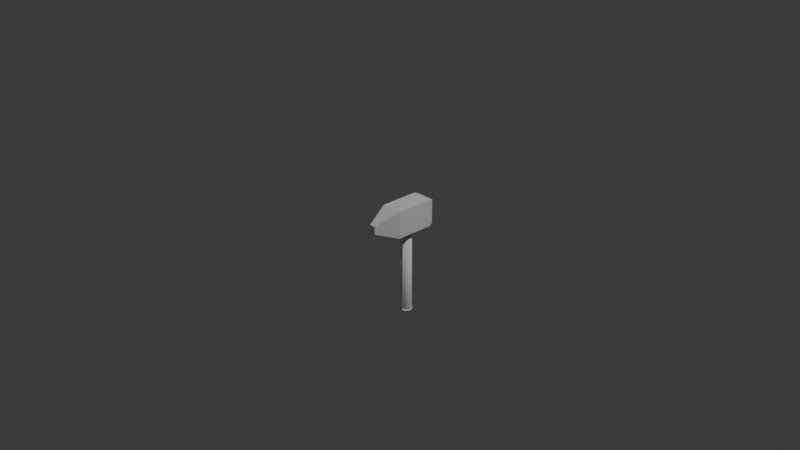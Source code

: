 # Source: Blacksmith_Hammer.blend  (saved by Blender 4.4.30; exported with 4.5.12 LTS)
import bpy
from mathutils import Matrix  # noqa: F401  (used for matrix-valued properties, if any)

bpy.ops.wm.read_factory_settings(use_empty=True)
scene = bpy.context.scene
scene.name = 'Scene'

# ---- collections
col_collection = bpy.data.collections.new('Collection'); scene.collection.children.link(col_collection)

# ---- materials (node trees are filled in below, after node groups)
mat_material = bpy.data.materials.new('Material')
mat_material.alpha_threshold = 0.0
mat_material.roughness = 0.5
mat_material.line_color = (0.0, 0.0, 0.0, 1.0)

# ---- material node trees
mat_material.use_nodes = True; mat_material.node_tree.nodes.clear()
_N = mat_material.node_tree.nodes; _L = mat_material.node_tree.links
n0 = _N.new('ShaderNodeOutputMaterial'); n0.name = 'Material Output'; n0.location = (300, 300)
n1 = _N.new('ShaderNodeBsdfPrincipled'); n1.name = 'Principled BSDF'; n1.location = (10, 300)
n1.inputs[3].default_value = 1.45
_L.new(n1.outputs[0], n0.inputs[0])
n0.is_active_output = True

# ---- world
world_world = bpy.data.worlds.new('World'); scene.world = world_world
world_world.use_nodes = True; world_world.node_tree.nodes.clear()
_N = world_world.node_tree.nodes; _L = world_world.node_tree.links
n0 = _N.new('ShaderNodeOutputWorld'); n0.name = 'World Output'; n0.location = (300, 300)
n1 = _N.new('ShaderNodeBackground'); n1.name = 'Background'; n1.location = (10, 300)
n1.inputs[0].default_value = (0.05088, 0.05088, 0.05088, 1.0)
_L.new(n1.outputs[0], n0.inputs[0])
n0.is_active_output = True
world_world.color = (0.05088, 0.05088, 0.05088)
world_world.sun_shadow_jitter_overblur = 0.0

# ---- cameras
cam_camera = bpy.data.cameras.new('Camera')
cam_camera.clip_end = 100.0
cam_camera.ortho_scale = 7.314

# ---- lights
light_light = bpy.data.lights.new('Light', 'POINT')
light_light.energy = 1000.0
light_light.shadow_soft_size = 0.1

# ---- meshes
me_cylinder_001 = bpy.data.meshes.new('Cylinder.001')
me_cylinder_001.from_pydata([(0.0, 1.0, 1.0), (0.1951, 0.9808, 1.0), (0.3827, 0.9239, 1.0), (0.5556, 0.8315, 1.0), (0.7071, 0.7071, 1.0), (0.8315, 0.5556, 1.0), (0.9239, 0.3827, 1.0), (0.9808, 0.1951, 1.0), (1.0, 0.0, 1.0), (0.9808, -0.1951, 1.0), (0.9239, -0.3827, 1.0), (0.8315, -0.5556, 1.0), (0.7071, -0.7071, 1.0), (0.5556, -0.8315, 1.0), (0.3827, -0.9239, 1.0), (0.1951, -0.9808, 1.0), (0.0, -1.0, 1.0), (-0.1951, -0.9808, 1.0), (-0.3827, -0.9239, 1.0), (-0.5556, -0.8315, 1.0), (-0.7071, -0.7071, 1.0), (-0.8315, -0.5556, 1.0), (-0.9239, -0.3827, 1.0), (-0.9808, -0.1951, 1.0), (-1.0, 0.0, 1.0), (-0.9808, 0.1951, 1.0), (-0.9239, 0.3827, 1.0), (-0.8315, 0.5556, 1.0), (-0.7071, 0.7071, 1.0), (-0.5556, 0.8315, 1.0), (-0.3827, 0.9239, 1.0), (-0.1951, 0.9808, 1.0), (-2.328e-10, 0.9723, -1.0), (0.0, 1.0, -0.9724), (0.1897, 0.9536, -1.0), (0.1951, 0.9808, -0.9724), (0.3721, 0.8983, -1.0), (0.3827, 0.9239, -0.9724), (0.5402, 0.8084, -1.0), (0.5556, 0.8315, -0.9724), (0.6875, 0.6875, -1.0), (0.7071, 0.7071, -0.9724), (0.8084, 0.5402, -1.0), (0.8315, 0.5556, -0.9724), (0.8983, 0.3721, -1.0), (0.9239, 0.3827, -0.9724), (0.9536, 0.1897, -1.0), (0.9808, 0.1951, -0.9724), (0.9723, 2.328e-10, -1.0), (1.0, 0.0, -0.9724), (0.9536, -0.1897, -1.0), (0.9808, -0.1951, -0.9724), (0.8983, -0.3721, -1.0), (0.9239, -0.3827, -0.9724), (0.8084, -0.5402, -1.0), (0.8315, -0.5556, -0.9724), (0.6875, -0.6875, -1.0), (0.7071, -0.7071, -0.9724), (0.5402, -0.8084, -1.0), (0.5556, -0.8315, -0.9724), (0.3721, -0.8983, -1.0), (0.3827, -0.9239, -0.9724), (0.1897, -0.9536, -1.0), (0.1951, -0.9808, -0.9724), (2.328e-10, -0.9723, -1.0), (0.0, -1.0, -0.9724), (-0.1897, -0.9536, -1.0), (-0.1951, -0.9808, -0.9724), (-0.3721, -0.8983, -1.0), (-0.3827, -0.9239, -0.9724), (-0.5402, -0.8084, -1.0), (-0.5556, -0.8315, -0.9724), (-0.6875, -0.6875, -1.0), (-0.7071, -0.7071, -0.9724), (-0.8084, -0.5402, -1.0), (-0.8315, -0.5556, -0.9724), (-0.8983, -0.3721, -1.0), (-0.9239, -0.3827, -0.9724), (-0.9536, -0.1897, -1.0), (-0.9808, -0.1951, -0.9724), (-0.9723, -2.328e-10, -1.0), (-1.0, 0.0, -0.9724), (-0.9536, 0.1897, -1.0), (-0.9808, 0.1951, -0.9724), (-0.8983, 0.3721, -1.0), (-0.9239, 0.3827, -0.9724), (-0.8084, 0.5402, -1.0), (-0.8315, 0.5556, -0.9724), (-0.6875, 0.6875, -1.0), (-0.7071, 0.7071, -0.9724), (-0.5402, 0.8084, -1.0), (-0.5556, 0.8315, -0.9724), (-0.3721, 0.8983, -1.0), (-0.3827, 0.9239, -0.9724), (-0.1897, 0.9536, -1.0), (-0.1951, 0.9808, -0.9724), (1.659, -2.914, 23.41), (1.659, -2.914, 0.3582), (-1.659, -2.914, 23.41), (-1.659, -2.914, 0.3582), (1.47, 3.817, 22.1), (1.659, 3.22, 23.41), (1.47, 3.817, 1.67), (1.659, 3.22, 0.3582), (-1.659, 3.22, 23.41), (-1.47, 3.817, 22.1), (-1.659, 3.22, 0.3582), (-1.47, 3.817, 1.67), (0.5029, -6.57, 15.38), (0.5029, -6.57, 8.39), (-0.5029, -6.57, 15.38), (-0.5029, -6.57, 8.39), (0.4044, -6.675, 14.69), (0.4398, -6.652, 14.94), (0.4044, -6.675, 9.075), (0.4398, -6.652, 8.829), (-0.4044, -6.675, 14.69), (-0.4398, -6.652, 14.94), (-0.4044, -6.675, 9.075), (-0.4398, -6.652, 8.829), (0.1676, 0.8423, 19.7), (0.4771, 0.7141, 19.7), (0.7141, 0.4771, 19.7), (0.8423, 0.1676, 19.7), (0.8423, -0.1676, 19.7), (0.7141, -0.4771, 19.7), (0.4771, -0.7141, 19.7), (0.1676, -0.8423, 19.7), (-0.1676, -0.8423, 19.7), (-0.4771, -0.7141, 19.7), (-0.7141, -0.4771, 19.7), (-0.8423, -0.1676, 19.7), (-0.8423, 0.1676, 19.7), (-0.7141, 0.4771, 19.7), (-0.4771, 0.7141, 19.7), (-0.1676, 0.8423, 19.7), (-2e-10, 0.8351, -70.94), (0.0, 0.8588, -69.69), (0.1629, 0.819, -70.94), (0.1676, 0.8423, -69.69), (0.3196, 0.7715, -70.94), (0.3287, 0.7935, -69.69), (0.4639, 0.6943, -70.94), (0.4771, 0.7141, -69.69), (0.5905, 0.5905, -70.94), (0.6073, 0.6073, -69.69), (0.6943, 0.4639, -70.94), (0.7141, 0.4771, -69.69), (0.7715, 0.3196, -70.94), (0.7935, 0.3287, -69.69), (0.819, 0.1629, -70.94), (0.8423, 0.1676, -69.69), (0.8351, -1.19e-07, -70.94), (0.8588, -1.192e-07, -69.69), (0.819, -0.1629, -70.94), (0.8423, -0.1676, -69.69), (0.7715, -0.3196, -70.94), (0.7935, -0.3287, -69.69), (0.6943, -0.4639, -70.94), (0.7141, -0.4771, -69.69), (0.5905, -0.5905, -70.94), (0.6073, -0.6073, -69.69), (0.4639, -0.6943, -70.94), (0.4771, -0.7141, -69.69), (0.3196, -0.7715, -70.94), (0.3287, -0.7935, -69.69), (0.1629, -0.819, -70.94), (0.1676, -0.8423, -69.69), (2e-10, -0.8351, -70.94), (0.0, -0.8588, -69.69), (-0.1629, -0.819, -70.94), (-0.1676, -0.8423, -69.69), (-0.3196, -0.7715, -70.94), (-0.3287, -0.7935, -69.69), (-0.4639, -0.6943, -70.94), (-0.4771, -0.7141, -69.69), (-0.5905, -0.5905, -70.94), (-0.6073, -0.6073, -69.69), (-0.6943, -0.4639, -70.94), (-0.7141, -0.4771, -69.69), (-0.7715, -0.3196, -70.94), (-0.7935, -0.3287, -69.69), (-0.819, -0.1629, -70.94), (-0.8423, -0.1676, -69.69), (-0.8351, -1.194e-07, -70.94), (-0.8588, -1.192e-07, -69.69), (-0.819, 0.1629, -70.94), (-0.8423, 0.1676, -69.69), (-0.7715, 0.3196, -70.94), (-0.7935, 0.3287, -69.69), (-0.6943, 0.4639, -70.94), (-0.7141, 0.4771, -69.69), (-0.5905, 0.5905, -70.94), (-0.6073, 0.6073, -69.69), (-0.4639, 0.6943, -70.94), (-0.4771, 0.7141, -69.69), (-0.3196, 0.7715, -70.94), (-0.3287, 0.7935, -69.69), (-0.1629, 0.819, -70.94), (-0.1676, 0.8423, -69.69), (-0.1585, 0.8345, -72.58), (-0.1585, 0.8345, 17.89), (-0.1585, 0.9303, -72.58), (-0.1585, 0.9303, 17.89), (0.1585, 0.8345, -72.58), (0.1585, 0.8345, 17.89), (0.1585, 0.9303, -72.58), (0.1585, 0.9303, 17.89), (-0.1585, -0.9157, -72.56), (-0.1585, -0.9157, 17.91), (-0.1585, -0.8199, -72.56), (-0.1585, -0.8199, 17.91), (0.1585, -0.9157, -72.56), (0.1585, -0.9157, 17.91), (0.1585, -0.8199, -72.56), (0.1585, -0.8199, 17.91), (0.1853, 0.9317, -70.79), (0.5278, 0.7899, -70.79), (0.7899, 0.5278, -70.79), (0.9317, 0.1853, -70.79), (0.9317, -0.1853, -70.79), (0.7899, -0.5278, -70.79), (0.5278, -0.7899, -70.79), (0.1853, -0.9317, -70.79), (-0.1853, -0.9317, -70.79), (-0.5278, -0.7899, -70.79), (-0.7899, -0.5278, -70.79), (-0.9317, -0.1853, -70.79), (-0.9317, 0.1853, -70.79), (-0.7899, 0.5278, -70.79), (-0.5278, 0.7899, -70.79), (-0.1853, 0.9317, -70.79), (-2.212e-10, 0.857, -72.59), (0.0, 0.95, -72.56), (0.1672, 0.8405, -72.59), (0.1853, 0.9317, -72.56), (0.328, 0.7917, -72.59), (0.3635, 0.8777, -72.56), (0.4761, 0.7126, -72.59), (0.5278, 0.7899, -72.56), (0.606, 0.606, -72.59), (0.6717, 0.6717, -72.56), (0.7126, 0.4761, -72.59), (0.7899, 0.5278, -72.56), (0.7917, 0.328, -72.59), (0.8777, 0.3635, -72.56), (0.8405, 0.1672, -72.59), (0.9317, 0.1853, -72.56), (0.857, -1.19e-07, -72.59), (0.95, -1.192e-07, -72.56), (0.8405, -0.1672, -72.59), (0.9317, -0.1853, -72.56), (0.7917, -0.328, -72.59), (0.8777, -0.3635, -72.56), (0.7126, -0.4761, -72.59), (0.7899, -0.5278, -72.56), (0.606, -0.606, -72.59), (0.6717, -0.6717, -72.56), (0.4761, -0.7126, -72.59), (0.5278, -0.7899, -72.56), (0.328, -0.7917, -72.59), (0.3635, -0.8777, -72.56), (0.1672, -0.8405, -72.59), (0.1853, -0.9317, -72.56), (2.212e-10, -0.857, -72.59), (0.0, -0.95, -72.56), (-0.1672, -0.8405, -72.59), (-0.1853, -0.9317, -72.56), (-0.328, -0.7917, -72.59), (-0.3635, -0.8777, -72.56), (-0.4761, -0.7126, -72.59), (-0.5278, -0.7899, -72.56), (-0.606, -0.606, -72.59), (-0.6717, -0.6717, -72.56), (-0.7126, -0.4761, -72.59), (-0.7899, -0.5278, -72.56), (-0.7917, -0.328, -72.59), (-0.8777, -0.3635, -72.56), (-0.8405, -0.1672, -72.59), (-0.9317, -0.1853, -72.56), (-0.857, -1.194e-07, -72.59), (-0.95, -1.192e-07, -72.56), (-0.8405, 0.1672, -72.59), (-0.9317, 0.1853, -72.56), (-0.7917, 0.328, -72.59), (-0.8777, 0.3635, -72.56), (-0.7126, 0.4761, -72.59), (-0.7899, 0.5278, -72.56), (-0.606, 0.606, -72.59), (-0.6717, 0.6717, -72.56), (-0.4761, 0.7126, -72.59), (-0.5278, 0.7899, -72.56), (-0.328, 0.7917, -72.59), (-0.3635, 0.8777, -72.56), (-0.1672, 0.8405, -72.59), (-0.1853, 0.9317, -72.56), (0.1802, 0.9059, -72.59), (-2.212e-10, 0.9237, -72.59), (0.3535, 0.8534, -72.59), (0.5132, 0.768, -72.59), (0.6531, 0.6531, -72.59), (0.768, 0.5132, -72.59), (0.8534, 0.3535, -72.59), (0.9059, 0.1802, -72.59), (0.9237, -1.19e-07, -72.59), (0.9059, -0.1802, -72.59), (0.8534, -0.3535, -72.59), (0.768, -0.5132, -72.59), (0.6531, -0.6531, -72.59), (0.5132, -0.768, -72.59), (0.3535, -0.8534, -72.59), (0.1802, -0.9059, -72.59), (2.212e-10, -0.9237, -72.59), (-0.1802, -0.9059, -72.59), (-0.3535, -0.8534, -72.59), (-0.5132, -0.768, -72.59), (-0.6531, -0.6531, -72.59), (-0.768, -0.5132, -72.59), (-0.8534, -0.3535, -72.59), (-0.9059, -0.1802, -72.59), (-0.9237, -1.194e-07, -72.59), (-0.9059, 0.1802, -72.59), (-0.8534, 0.3535, -72.59), (-0.768, 0.5132, -72.59), (-0.6531, 0.6531, -72.59), (-0.5132, 0.768, -72.59), (-0.3535, 0.8534, -72.59), (-0.1802, 0.9059, -72.59), (0.1672, 0.8405, -72.84), (-1.222e-10, 0.857, -72.84), (0.328, 0.7917, -72.84), (0.4761, 0.7126, -72.84), (0.606, 0.606, -72.84), (0.7126, 0.4761, -72.84), (0.7917, 0.328, -72.84), (0.8405, 0.1672, -72.84), (0.857, -1.19e-07, -72.84), (0.8405, -0.1672, -72.84), (0.7917, -0.328, -72.84), (0.7126, -0.4761, -72.84), (0.606, -0.606, -72.84), (0.4761, -0.7126, -72.84), (0.328, -0.7917, -72.84), (0.1672, -0.8405, -72.84), (3.202e-10, -0.857, -72.84), (-0.1672, -0.8405, -72.84), (-0.328, -0.7917, -72.84), (-0.4761, -0.7126, -72.84), (-0.606, -0.606, -72.84), (-0.7126, -0.4761, -72.84), (-0.7917, -0.328, -72.84), (-0.8405, -0.1672, -72.84), (-0.857, -1.194e-07, -72.84), (-0.8405, 0.1672, -72.84), (-0.7917, 0.328, -72.84), (-0.7126, 0.4761, -72.84), (-0.606, 0.606, -72.84), (-0.4761, 0.7126, -72.84), (-0.328, 0.7917, -72.84), (-0.1672, 0.8405, -72.84)], [], [(95, 31, 0, 33), (37, 2, 3, 39), (39, 3, 4, 41), (41, 4, 5, 43), (43, 5, 6, 45), (45, 6, 7, 47), (47, 7, 8, 49), (49, 8, 9, 51), (51, 9, 10, 53), (53, 10, 11, 55), (55, 11, 12, 57), (57, 12, 13, 59), (59, 13, 14, 61), (61, 14, 15, 63), (63, 15, 16, 65), (65, 16, 17, 67), (67, 17, 18, 69), (69, 18, 19, 71), (71, 19, 20, 73), (73, 20, 21, 75), (75, 21, 22, 77), (77, 22, 23, 79), (79, 23, 24, 81), (81, 24, 25, 83), (83, 25, 26, 85), (85, 26, 27, 87), (87, 27, 28, 89), (89, 28, 29, 91), (91, 29, 30, 93), (93, 30, 31, 95), (1, 0, 31, 30, 29, 28, 27, 26, 25, 24, 23, 22, 21, 20, 19, 18, 17, 16, 15, 14, 13, 12, 11, 10, 9, 8, 7, 6, 5, 4, 3, 2), (35, 1, 2, 37), (33, 0, 1, 35), (33, 35, 34, 32), (35, 37, 36, 34), (37, 39, 38, 36), (39, 41, 40, 38), (41, 43, 42, 40), (43, 45, 44, 42), (45, 47, 46, 44), (47, 49, 48, 46), (49, 51, 50, 48), (51, 53, 52, 50), (53, 55, 54, 52), (55, 57, 56, 54), (57, 59, 58, 56), (59, 61, 60, 58), (61, 63, 62, 60), (63, 65, 64, 62), (65, 67, 66, 64), (67, 69, 68, 66), (69, 71, 70, 68), (71, 73, 72, 70), (73, 75, 74, 72), (75, 77, 76, 74), (77, 79, 78, 76), (79, 81, 80, 78), (81, 83, 82, 80), (83, 85, 84, 82), (85, 87, 86, 84), (87, 89, 88, 86), (89, 91, 90, 88), (91, 93, 92, 90), (93, 95, 94, 92), (95, 33, 32, 94), (32, 34, 36, 38, 40, 42, 44, 46, 48, 50, 52, 54, 56, 58, 60, 62, 64, 66, 68, 70, 72, 74, 76, 78, 80, 82, 84, 86, 88, 90, 92, 94), (99, 98, 104, 106), (106, 103, 97, 99), (99, 97, 109, 111), (101, 104, 98, 96), (115, 119, 111, 109), (108, 109, 97, 96), (111, 110, 98, 99), (107, 105, 100, 102), (103, 106, 107, 102), (101, 103, 102, 100), (105, 107, 106, 104), (104, 101, 100, 105), (103, 101, 96, 97), (114, 112, 116, 118), (113, 115, 109, 108), (119, 117, 110, 111), (96, 98, 110, 108), (118, 116, 117, 119), (112, 114, 115, 113), (116, 112, 113, 117), (114, 118, 119, 115), (117, 113, 108, 110), (139, 120, 121, 143, 141), (121, 122, 147, 145, 143), (122, 123, 151, 149, 147), (123, 124, 155, 153, 151), (124, 125, 159, 157, 155), (125, 126, 163, 161, 159), (126, 127, 167, 165, 163), (127, 128, 171, 169, 167), (128, 129, 175, 173, 171), (129, 130, 179, 177, 175), (130, 131, 183, 181, 179), (131, 132, 187, 185, 183), (132, 133, 191, 189, 187), (133, 134, 195, 193, 191), (134, 135, 199, 197, 195), (120, 135, 134, 133, 132, 131, 130, 129, 128, 127, 126, 125, 124, 123, 122, 121), (137, 139, 138, 136), (139, 141, 140, 138), (141, 143, 142, 140), (143, 145, 144, 142), (145, 147, 146, 144), (147, 149, 148, 146), (149, 151, 150, 148), (151, 153, 152, 150), (153, 155, 154, 152), (155, 157, 156, 154), (157, 159, 158, 156), (159, 161, 160, 158), (161, 163, 162, 160), (163, 165, 164, 162), (165, 167, 166, 164), (167, 169, 168, 166), (169, 171, 170, 168), (171, 173, 172, 170), (173, 175, 174, 172), (175, 177, 176, 174), (177, 179, 178, 176), (179, 181, 180, 178), (181, 183, 182, 180), (183, 185, 184, 182), (185, 187, 186, 184), (187, 189, 188, 186), (189, 191, 190, 188), (191, 193, 192, 190), (193, 195, 194, 192), (195, 197, 196, 194), (197, 199, 198, 196), (199, 137, 136, 198), (136, 138, 140, 142, 144, 146, 148, 150, 152, 154, 156, 158, 160, 162, 164, 166, 168, 170, 172, 174, 176, 178, 180, 182, 184, 186, 188, 190, 192, 194, 196, 198), (120, 139, 137, 199, 135), (200, 201, 203, 202), (202, 203, 207, 206), (206, 207, 205, 204), (204, 205, 201, 200), (202, 206, 204, 200), (207, 203, 201, 205), (208, 209, 211, 210), (210, 211, 215, 214), (214, 215, 213, 212), (212, 213, 209, 208), (210, 214, 212, 208), (215, 211, 209, 213), (235, 216, 217, 239, 237), (217, 218, 243, 241, 239), (218, 219, 247, 245, 243), (219, 220, 251, 249, 247), (220, 221, 255, 253, 251), (221, 222, 259, 257, 255), (222, 223, 263, 261, 259), (223, 224, 267, 265, 263), (224, 225, 271, 269, 267), (225, 226, 275, 273, 271), (226, 227, 279, 277, 275), (227, 228, 283, 281, 279), (228, 229, 287, 285, 283), (229, 230, 291, 289, 287), (230, 231, 295, 293, 291), (216, 231, 230, 229, 228, 227, 226, 225, 224, 223, 222, 221, 220, 219, 218, 217), (233, 235, 296, 297), (235, 237, 298, 296), (237, 239, 299, 298), (239, 241, 300, 299), (241, 243, 301, 300), (243, 245, 302, 301), (245, 247, 303, 302), (247, 249, 304, 303), (249, 251, 305, 304), (251, 253, 306, 305), (253, 255, 307, 306), (255, 257, 308, 307), (257, 259, 309, 308), (259, 261, 310, 309), (261, 263, 311, 310), (263, 265, 312, 311), (265, 267, 313, 312), (267, 269, 314, 313), (269, 271, 315, 314), (271, 273, 316, 315), (273, 275, 317, 316), (275, 277, 318, 317), (277, 279, 319, 318), (279, 281, 320, 319), (281, 283, 321, 320), (283, 285, 322, 321), (285, 287, 323, 322), (287, 289, 324, 323), (289, 291, 325, 324), (291, 293, 326, 325), (293, 295, 327, 326), (295, 233, 297, 327), (264, 266, 345, 344), (216, 235, 233, 295, 231), (234, 232, 297, 296), (236, 234, 296, 298), (238, 236, 298, 299), (240, 238, 299, 300), (242, 240, 300, 301), (244, 242, 301, 302), (246, 244, 302, 303), (248, 246, 303, 304), (250, 248, 304, 305), (252, 250, 305, 306), (254, 252, 306, 307), (256, 254, 307, 308), (258, 256, 308, 309), (260, 258, 309, 310), (262, 260, 310, 311), (264, 262, 311, 312), (266, 264, 312, 313), (268, 266, 313, 314), (270, 268, 314, 315), (272, 270, 315, 316), (274, 272, 316, 317), (276, 274, 317, 318), (278, 276, 318, 319), (280, 278, 319, 320), (282, 280, 320, 321), (284, 282, 321, 322), (286, 284, 322, 323), (288, 286, 323, 324), (290, 288, 324, 325), (292, 290, 325, 326), (294, 292, 326, 327), (232, 294, 327, 297), (329, 328, 330, 331, 332, 333, 334, 335, 336, 337, 338, 339, 340, 341, 342, 343, 344, 345, 346, 347, 348, 349, 350, 351, 352, 353, 354, 355, 356, 357, 358, 359), (238, 240, 332, 331), (292, 294, 359, 358), (266, 268, 346, 345), (240, 242, 333, 332), (294, 232, 329, 359), (268, 270, 347, 346), (242, 244, 334, 333), (270, 272, 348, 347), (244, 246, 335, 334), (272, 274, 349, 348), (246, 248, 336, 335), (274, 276, 350, 349), (248, 250, 337, 336), (276, 278, 351, 350), (250, 252, 338, 337), (278, 280, 352, 351), (252, 254, 339, 338), (280, 282, 353, 352), (254, 256, 340, 339), (282, 284, 354, 353), (256, 258, 341, 340), (284, 286, 355, 354), (258, 260, 342, 341), (232, 234, 328, 329), (286, 288, 356, 355), (260, 262, 343, 342), (234, 236, 330, 328), (288, 290, 357, 356), (262, 264, 344, 343), (236, 238, 331, 330), (290, 292, 358, 357)])
me_cylinder_001.polygons.foreach_set('use_smooth', [0, 0, 0, 0, 0, 0, 0, 0, 0, 0, 0, 0, 0, 0, 0, 0, 0, 0, 0, 0, 0, 0, 0, 0, 0, 0, 0, 0, 0, 0, 0, 0, 0, 0, 0, 0, 0, 0, 0, 0, 0, 0, 0, 0, 0, 0, 0, 0, 0, 0, 0, 0, 0, 0, 0, 0, 0, 0, 0, 0, 0, 0, 0, 0, 0, 0, 0, 0, 0, 0, 0, 0, 0, 0, 0, 0, 0, 0, 0, 0, 0, 0, 0, 0, 0, 0, 0, 0, 1, 1, 1, 1, 1, 1, 1, 1, 1, 1, 1, 1, 1, 1, 1, 1, 1, 1, 1, 1, 1, 1, 1, 1, 1, 1, 1, 1, 1, 1, 1, 1, 1, 1, 1, 1, 1, 1, 1, 1, 1, 1, 1, 1, 1, 1, 1, 1, 1, 1, 0, 0, 0, 0, 0, 0, 0, 0, 0, 0, 0, 0, 1, 1, 1, 1, 1, 1, 1, 1, 1, 1, 1, 1, 1, 1, 1, 1, 1, 1, 1, 1, 1, 1, 1, 1, 1, 1, 1, 1, 1, 1, 1, 1, 1, 1, 1, 1, 1, 1, 1, 1, 1, 1, 1, 1, 1, 1, 1, 1, 1, 1, 1, 1, 1, 1, 1, 1, 1, 1, 1, 1, 1, 1, 1, 1, 1, 1, 1, 1, 1, 1, 1, 1, 1, 1, 1, 1, 1, 1, 1, 1, 1, 1, 1, 1, 1, 1, 1, 1, 1, 1, 1, 1, 1, 1, 1, 1, 1, 1, 1, 1, 1, 1, 1, 1, 1, 1, 1, 1, 1, 1, 1, 1, 1, 1])
me_cylinder_001.polygons.foreach_set('material_index', [0, 0, 0, 0, 0, 0, 0, 0, 0, 0, 0, 0, 0, 0, 0, 0, 0, 0, 0, 0, 0, 0, 0, 0, 0, 0, 0, 0, 0, 0, 0, 0, 0, 0, 0, 0, 0, 0, 0, 0, 0, 0, 0, 0, 0, 0, 0, 0, 0, 0, 0, 0, 0, 0, 0, 0, 0, 0, 0, 0, 0, 0, 0, 0, 0, 0, 1, 1, 1, 1, 1, 1, 1, 1, 1, 1, 1, 1, 1, 1, 1, 1, 1, 1, 1, 1, 1, 1, 0, 0, 0, 0, 0, 0, 0, 0, 0, 0, 0, 0, 0, 0, 0, 0, 0, 0, 0, 0, 0, 0, 0, 0, 0, 0, 0, 0, 0, 0, 0, 0, 0, 0, 0, 0, 0, 0, 0, 0, 0, 0, 0, 0, 0, 0, 0, 0, 0, 0, 0, 0, 0, 0, 0, 0, 0, 0, 0, 0, 0, 0, 0, 0, 0, 0, 0, 0, 0, 0, 0, 0, 0, 0, 0, 0, 0, 0, 0, 0, 0, 0, 0, 0, 0, 0, 0, 0, 0, 0, 0, 0, 0, 0, 0, 0, 0, 0, 0, 0, 0, 0, 0, 0, 0, 0, 0, 0, 0, 0, 0, 0, 0, 0, 0, 0, 0, 0, 0, 0, 0, 0, 0, 0, 0, 0, 0, 0, 0, 0, 0, 0, 0, 0, 0, 0, 0, 0, 0, 0, 0, 0, 0, 0, 0, 0, 0, 0, 0, 0, 0, 0, 0, 0, 0, 0, 0, 0, 0, 0, 0, 0, 0, 0, 0, 0, 0, 0, 0, 0, 0, 0, 0, 0, 0, 0])
_uv = me_cylinder_001.uv_layers.new(name='UVMap')
_uv.uv.foreach_set('vector', [0.03125, 0.5069, 0.03125, 1.0, 0.0, 1.0, 0.0, 0.5069, 0.9375, 0.5069, 0.9375, 1.0, 0.9062, 1.0, 0.9062, 0.5069, 0.9062, 0.5069, 0.9062, 1.0, 0.875, 1.0, 0.875, 0.5069, 0.875, 0.5069, 0.875, 1.0, 0.8438, 1.0, 0.8438, 0.5069, 0.8438, 0.5069, 0.8438, 1.0, 0.8125, 1.0, 0.8125, 0.5069, 0.8125, 0.5069, 0.8125, 1.0, 0.7812, 1.0, 0.7812, 0.5069, 0.7812, 0.5069, 0.7812, 1.0, 0.75, 1.0, 0.75, 0.5069, 0.75, 0.5069, 0.75, 1.0, 0.7188, 1.0, 0.7188, 0.5069, 0.7188, 0.5069, 0.7188, 1.0, 0.6875, 1.0, 0.6875, 0.5069, 0.6875, 0.5069, 0.6875, 1.0, 0.6562, 1.0, 0.6562, 0.5069, 0.6562, 0.5069, 0.6562, 1.0, 0.625, 1.0, 0.625, 0.5069, 0.625, 0.5069, 0.625, 1.0, 0.5938, 1.0, 0.5938, 0.5069, 0.5938, 0.5069, 0.5938, 1.0, 0.5625, 1.0, 0.5625, 0.5069, 0.5625, 0.5069, 0.5625, 1.0, 0.5312, 1.0, 0.5312, 0.5069, 0.5312, 0.5069, 0.5312, 1.0, 0.5, 1.0, 0.5, 0.5069, 0.5, 0.5069, 0.5, 1.0, 0.4688, 1.0, 0.4688, 0.5069, 0.4688, 0.5069, 0.4688, 1.0, 0.4375, 1.0, 0.4375, 0.5069, 0.4375, 0.5069, 0.4375, 1.0, 0.4062, 1.0, 0.4062, 0.5069, 0.4062, 0.5069, 0.4062, 1.0, 0.375, 1.0, 0.375, 0.5069, 0.375, 0.5069, 0.375, 1.0, 0.3438, 1.0, 0.3438, 0.5069, 0.3438, 0.5069, 0.3438, 1.0, 0.3125, 1.0, 0.3125, 0.5069, 0.3125, 0.5069, 0.3125, 1.0, 0.2812, 1.0, 0.2812, 0.5069, 0.2812, 0.5069, 0.2812, 1.0, 0.25, 1.0, 0.25, 0.5069, 0.25, 0.5069, 0.25, 1.0, 0.2188, 1.0, 0.2188, 0.5069, 0.2188, 0.5069, 0.2188, 1.0, 0.1875, 1.0, 0.1875, 0.5069, 0.1875, 0.5069, 0.1875, 1.0, 0.1562, 1.0, 0.1562, 0.5069, 0.1562, 0.5069, 0.1562, 1.0, 0.125, 1.0, 0.125, 0.5069, 0.125, 0.5069, 0.125, 1.0, 0.09375, 1.0, 0.09375, 0.5069, 0.09375, 0.5069, 0.09375, 1.0, 0.0625, 1.0, 0.0625, 0.5069, 0.0625, 0.5069, 0.0625, 1.0, 0.03125, 1.0, 0.03125, 0.5069, 0.2968, 0.4854, 0.25, 0.49, 0.2032, 0.4854, 0.1582, 0.4717, 0.1167, 0.4496, 0.08029, 0.4197, 0.05045, 0.3833, 0.02827, 0.3418, 0.01461, 0.2968, 0.01, 0.25, 0.01461, 0.2032, 0.02827, 0.1582, 0.05045, 0.1167, 0.08029, 0.08029, 0.1167, 0.05045, 0.1582, 0.02827, 0.2032, 0.01461, 0.25, 0.01, 0.2968, 0.01461, 0.3418, 0.02827, 0.3833, 0.05045, 0.4197, 0.08029, 0.4496, 0.1167, 0.4717, 0.1582, 0.4854, 0.2032, 0.49, 0.25, 0.4854, 0.2968, 0.4717, 0.3418, 0.4496, 0.3833, 0.4197, 0.4197, 0.3833, 0.4496, 0.3418, 0.4717, 0.9688, 0.5069, 0.9688, 1.0, 0.9375, 1.0, 0.9375, 0.5069, 1.0, 0.5069, 1.0, 1.0, 0.9688, 1.0, 0.9688, 0.5069, 0.75, 0.49, 0.7968, 0.4854, 0.7955, 0.4789, 0.75, 0.4834, 0.7968, 0.4854, 0.8418, 0.4717, 0.8393, 0.4656, 0.7955, 0.4789, 0.8418, 0.4717, 0.8833, 0.4496, 0.8796, 0.444, 0.8393, 0.4656, 0.8833, 0.4496, 0.9197, 0.4197, 0.915, 0.415, 0.8796, 0.444, 0.9197, 0.4197, 0.9496, 0.3833, 0.944, 0.3796, 0.915, 0.415, 0.9496, 0.3833, 0.9717, 0.3418, 0.9656, 0.3393, 0.944, 0.3796, 0.9717, 0.3418, 0.9854, 0.2968, 0.9789, 0.2955, 0.9656, 0.3393, 0.9854, 0.2968, 0.99, 0.25, 0.9834, 0.25, 0.9789, 0.2955, 0.99, 0.25, 0.9854, 0.2032, 0.9789, 0.2045, 0.9834, 0.25, 0.9854, 0.2032, 0.9717, 0.1582, 0.9656, 0.1607, 0.9789, 0.2045, 0.9717, 0.1582, 0.9496, 0.1167, 0.944, 0.1204, 0.9656, 0.1607, 0.9496, 0.1167, 0.9197, 0.08029, 0.915, 0.08499, 0.944, 0.1204, 0.9197, 0.08029, 0.8833, 0.05045, 0.8796, 0.05597, 0.915, 0.08499, 0.8833, 0.05045, 0.8418, 0.02827, 0.8393, 0.03441, 0.8796, 0.05597, 0.8418, 0.02827, 0.7968, 0.01461, 0.7955, 0.02113, 0.8393, 0.03441, 0.7968, 0.01461, 0.75, 0.01, 0.75, 0.01665, 0.7955, 0.02113, 0.75, 0.01, 0.7032, 0.01461, 0.7045, 0.02113, 0.75, 0.01665, 0.7032, 0.01461, 0.6582, 0.02827, 0.6607, 0.03441, 0.7045, 0.02113, 0.6582, 0.02827, 0.6167, 0.05045, 0.6204, 0.05597, 0.6607, 0.03441, 0.6167, 0.05045, 0.5803, 0.08029, 0.585, 0.08499, 0.6204, 0.05597, 0.5803, 0.08029, 0.5504, 0.1167, 0.556, 0.1204, 0.585, 0.08499, 0.5504, 0.1167, 0.5283, 0.1582, 0.5344, 0.1607, 0.556, 0.1204, 0.5283, 0.1582, 0.5146, 0.2032, 0.5211, 0.2045, 0.5344, 0.1607, 0.5146, 0.2032, 0.51, 0.25, 0.5166, 0.25, 0.5211, 0.2045, 0.51, 0.25, 0.5146, 0.2968, 0.5211, 0.2955, 0.5166, 0.25, 0.5146, 0.2968, 0.5283, 0.3418, 0.5344, 0.3393, 0.5211, 0.2955, 0.5283, 0.3418, 0.5504, 0.3833, 0.556, 0.3796, 0.5344, 0.3393, 0.5504, 0.3833, 0.5803, 0.4197, 0.585, 0.415, 0.556, 0.3796, 0.5803, 0.4197, 0.6167, 0.4496, 0.6204, 0.444, 0.585, 0.415, 0.6167, 0.4496, 0.6582, 0.4717, 0.6607, 0.4656, 0.6204, 0.444, 0.6582, 0.4717, 0.7032, 0.4854, 0.7045, 0.4789, 0.6607, 0.4656, 0.7032, 0.4854, 0.75, 0.49, 0.75, 0.4834, 0.7045, 0.4789, 0.75, 0.4834, 0.7955, 0.4789, 0.8393, 0.4656, 0.8796, 0.444, 0.915, 0.415, 0.944, 0.3796, 0.9656, 0.3393, 0.9789, 0.2955, 0.9834, 0.25, 0.9789, 0.2045, 0.9656, 0.1607, 0.944, 0.1204, 0.915, 0.08499, 0.8796, 0.05597, 0.8393, 0.03441, 0.7955, 0.02113, 0.75, 0.01665, 0.7045, 0.02113, 0.6607, 0.03441, 0.6204, 0.05597, 0.585, 0.08499, 0.556, 0.1204, 0.5344, 0.1607, 0.5211, 0.2045, 0.5166, 0.25, 0.5211, 0.2955, 0.5344, 0.3393, 0.556, 0.3796, 0.585, 0.415, 0.6204, 0.444, 0.6607, 0.4656, 0.7045, 0.4789, 0.375, 0.08961, 0.625, 0.08961, 0.625, 0.2358, 0.375, 0.2358, 0.125, 0.5142, 0.375, 0.5142, 0.375, 0.6604, 0.125, 0.6604, 0.375, 1.0, 0.375, 0.75, 0.4621, 0.8371, 0.4621, 0.9129, 0.625, 0.5142, 0.875, 0.5142, 0.875, 0.6604, 0.625, 0.6604, 0.4669, 0.8419, 0.4669, 0.9081, 0.4621, 0.9129, 0.4621, 0.8371, 0.5379, 0.8346, 0.4621, 0.8346, 0.375, 0.6604, 0.625, 0.6604, 0.4621, 0.9129, 0.5379, 0.9129, 0.625, 1.0, 0.375, 1.0, 0.3892, 0.2642, 0.6108, 0.2642, 0.6108, 0.4858, 0.3892, 0.4858, 0.375, 0.5, 0.375, 0.25, 0.3892, 0.2642, 0.3892, 0.4858, 0.625, 0.5142, 0.375, 0.5142, 0.3892, 0.4858, 0.6108, 0.4858, 0.6108, 0.2642, 0.3892, 0.2642, 0.375, 0.2358, 0.625, 0.2358, 0.625, 0.25, 0.625, 0.5, 0.6108, 0.4858, 0.6108, 0.2642, 0.375, 0.5142, 0.625, 0.5142, 0.625, 0.6604, 0.375, 0.6604, 0.4695, 0.8445, 0.5305, 0.8445, 0.5305, 0.9055, 0.4695, 0.9055, 0.5331, 0.8413, 0.4669, 0.8413, 0.4621, 0.8346, 0.5379, 0.8346, 0.4669, 0.9081, 0.5331, 0.9081, 0.5379, 0.9129, 0.4621, 0.9129, 0.625, 0.75, 0.625, 1.0, 0.5379, 0.9129, 0.5379, 0.8371, 0.4695, 0.9055, 0.5305, 0.9055, 0.5331, 0.9081, 0.4669, 0.9081, 0.5305, 0.8445, 0.4695, 0.8445, 0.4669, 0.8413, 0.5331, 0.8413, 0.5305, 0.9055, 0.5305, 0.8445, 0.5331, 0.8419, 0.5331, 0.9081, 0.4695, 0.8445, 0.4695, 0.9055, 0.4669, 0.9081, 0.4669, 0.8419, 0.5331, 0.9081, 0.5331, 0.8419, 0.5379, 0.8371, 0.5379, 0.9129, 0.9688, 0.5069, 0.9688, 1.0, 0.9062, 1.0, 0.9062, 0.5069, 0.9375, 0.5069, 0.9062, 1.0, 0.8438, 1.0, 0.8438, 0.5069, 0.875, 0.5069, 0.9062, 0.5069, 0.8438, 1.0, 0.7812, 1.0, 0.7812, 0.5069, 0.8125, 0.5069, 0.8438, 0.5069, 0.7812, 1.0, 0.7188, 1.0, 0.7188, 0.5069, 0.75, 0.5069, 0.7812, 0.5069, 0.7188, 1.0, 0.6562, 1.0, 0.6562, 0.5069, 0.6875, 0.5069, 0.7188, 0.5069, 0.6562, 1.0, 0.5938, 1.0, 0.5938, 0.5069, 0.625, 0.5069, 0.6562, 0.5069, 0.5938, 1.0, 0.5312, 1.0, 0.5312, 0.5069, 0.5625, 0.5069, 0.5938, 0.5069, 0.5312, 1.0, 0.4688, 1.0, 0.4688, 0.5069, 0.5, 0.5069, 0.5312, 0.5069, 0.4688, 1.0, 0.4062, 1.0, 0.4062, 0.5069, 0.4375, 0.5069, 0.4688, 0.5069, 0.4062, 1.0, 0.3438, 1.0, 0.3438, 0.5069, 0.375, 0.5069, 0.4062, 0.5069, 0.3438, 1.0, 0.2812, 1.0, 0.2812, 0.5069, 0.3125, 0.5069, 0.3438, 0.5069, 0.2812, 1.0, 0.2188, 1.0, 0.2188, 0.5069, 0.25, 0.5069, 0.2812, 0.5069, 0.2188, 1.0, 0.1562, 1.0, 0.1562, 0.5069, 0.1875, 0.5069, 0.2188, 0.5069, 0.1562, 1.0, 0.09375, 1.0, 0.09375, 0.5069, 0.125, 0.5069, 0.1562, 0.5069, 0.09375, 1.0, 0.03125, 1.0, 0.03125, 0.5069, 0.0625, 0.5069, 0.09375, 0.5069, 0.2968, 0.4854, 0.2032, 0.4854, 0.1167, 0.4496, 0.05045, 0.3833, 0.01461, 0.2968, 0.01461, 0.2032, 0.05045, 0.1167, 0.1167, 0.05045, 0.2032, 0.01461, 0.2968, 0.01461, 0.3833, 0.05045, 0.4496, 0.1167, 0.4854, 0.2032, 0.4854, 0.2968, 0.4496, 0.3833, 0.3833, 0.4496, 0.75, 0.49, 0.7968, 0.4854, 0.7955, 0.4789, 0.75, 0.4834, 0.7968, 0.4854, 0.8418, 0.4717, 0.8393, 0.4656, 0.7955, 0.4789, 0.8418, 0.4717, 0.8833, 0.4496, 0.8796, 0.444, 0.8393, 0.4656, 0.8833, 0.4496, 0.9197, 0.4197, 0.915, 0.415, 0.8796, 0.444, 0.9197, 0.4197, 0.9496, 0.3833, 0.944, 0.3796, 0.915, 0.415, 0.9496, 0.3833, 0.9717, 0.3418, 0.9656, 0.3393, 0.944, 0.3796, 0.9717, 0.3418, 0.9854, 0.2968, 0.9789, 0.2955, 0.9656, 0.3393, 0.9854, 0.2968, 0.99, 0.25, 0.9834, 0.25, 0.9789, 0.2955, 0.99, 0.25, 0.9854, 0.2032, 0.9789, 0.2045, 0.9834, 0.25, 0.9854, 0.2032, 0.9717, 0.1582, 0.9656, 0.1607, 0.9789, 0.2045, 0.9717, 0.1582, 0.9496, 0.1167, 0.944, 0.1204, 0.9656, 0.1607, 0.9496, 0.1167, 0.9197, 0.08029, 0.915, 0.08499, 0.944, 0.1204, 0.9197, 0.08029, 0.8833, 0.05045, 0.8796, 0.05597, 0.915, 0.08499, 0.8833, 0.05045, 0.8418, 0.02827, 0.8393, 0.03441, 0.8796, 0.05597, 0.8418, 0.02827, 0.7968, 0.01461, 0.7955, 0.02113, 0.8393, 0.03441, 0.7968, 0.01461, 0.75, 0.01, 0.75, 0.01665, 0.7955, 0.02113, 0.75, 0.01, 0.7032, 0.01461, 0.7045, 0.02113, 0.75, 0.01665, 0.7032, 0.01461, 0.6582, 0.02827, 0.6607, 0.03441, 0.7045, 0.02113, 0.6582, 0.02827, 0.6167, 0.05045, 0.6204, 0.05597, 0.6607, 0.03441, 0.6167, 0.05045, 0.5803, 0.08029, 0.585, 0.08499, 0.6204, 0.05597, 0.5803, 0.08029, 0.5504, 0.1167, 0.556, 0.1204, 0.585, 0.08499, 0.5504, 0.1167, 0.5283, 0.1582, 0.5344, 0.1607, 0.556, 0.1204, 0.5283, 0.1582, 0.5146, 0.2032, 0.5211, 0.2045, 0.5344, 0.1607, 0.5146, 0.2032, 0.51, 0.25, 0.5166, 0.25, 0.5211, 0.2045, 0.51, 0.25, 0.5146, 0.2968, 0.5211, 0.2955, 0.5166, 0.25, 0.5146, 0.2968, 0.5283, 0.3418, 0.5344, 0.3393, 0.5211, 0.2955, 0.5283, 0.3418, 0.5504, 0.3833, 0.556, 0.3796, 0.5344, 0.3393, 0.5504, 0.3833, 0.5803, 0.4197, 0.585, 0.415, 0.556, 0.3796, 0.5803, 0.4197, 0.6167, 0.4496, 0.6204, 0.444, 0.585, 0.415, 0.6167, 0.4496, 0.6582, 0.4717, 0.6607, 0.4656, 0.6204, 0.444, 0.6582, 0.4717, 0.7032, 0.4854, 0.7045, 0.4789, 0.6607, 0.4656, 0.7032, 0.4854, 0.75, 0.49, 0.75, 0.4834, 0.7045, 0.4789, 0.75, 0.4834, 0.7955, 0.4789, 0.8393, 0.4656, 0.8796, 0.444, 0.915, 0.415, 0.944, 0.3796, 0.9656, 0.3393, 0.9789, 0.2955, 0.9834, 0.25, 0.9789, 0.2045, 0.9656, 0.1607, 0.944, 0.1204, 0.915, 0.08499, 0.8796, 0.05597, 0.8393, 0.03441, 0.7955, 0.02113, 0.75, 0.01665, 0.7045, 0.02113, 0.6607, 0.03441, 0.6204, 0.05597, 0.585, 0.08499, 0.556, 0.1204, 0.5344, 0.1607, 0.5211, 0.2045, 0.5166, 0.25, 0.5211, 0.2955, 0.5344, 0.3393, 0.556, 0.3796, 0.585, 0.415, 0.6204, 0.444, 0.6607, 0.4656, 0.7045, 0.4789, 0.9688, 1.0, 0.9688, 0.5069, 0.0, 0.5069, 0.03125, 0.5069, 0.03125, 1.0, 0.375, 0.0, 0.625, 0.0, 0.625, 0.25, 0.375, 0.25, 0.375, 0.25, 0.625, 0.25, 0.625, 0.5, 0.375, 0.5, 0.375, 0.5, 0.625, 0.5, 0.625, 0.75, 0.375, 0.75, 0.375, 0.75, 0.625, 0.75, 0.625, 1.0, 0.375, 1.0, 0.125, 0.5, 0.375, 0.5, 0.375, 0.75, 0.125, 0.75, 0.625, 0.5, 0.875, 0.5, 0.875, 0.75, 0.625, 0.75, 0.375, 0.0, 0.625, 0.0, 0.625, 0.25, 0.375, 0.25, 0.375, 0.25, 0.625, 0.25, 0.625, 0.5, 0.375, 0.5, 0.375, 0.5, 0.625, 0.5, 0.625, 0.75, 0.375, 0.75, 0.375, 0.75, 0.625, 0.75, 0.625, 1.0, 0.375, 1.0, 0.125, 0.5, 0.375, 0.5, 0.375, 0.75, 0.125, 0.75, 0.625, 0.5, 0.875, 0.5, 0.875, 0.75, 0.625, 0.75, 0.9688, 0.5069, 0.9688, 1.0, 0.9062, 1.0, 0.9062, 0.5069, 0.9375, 0.5069, 0.9062, 1.0, 0.8438, 1.0, 0.8438, 0.5069, 0.875, 0.5069, 0.9062, 0.5069, 0.8438, 1.0, 0.7812, 1.0, 0.7812, 0.5069, 0.8125, 0.5069, 0.8438, 0.5069, 0.7812, 1.0, 0.7188, 1.0, 0.7188, 0.5069, 0.75, 0.5069, 0.7812, 0.5069, 0.7188, 1.0, 0.6562, 1.0, 0.6562, 0.5069, 0.6875, 0.5069, 0.7188, 0.5069, 0.6562, 1.0, 0.5938, 1.0, 0.5938, 0.5069, 0.625, 0.5069, 0.6562, 0.5069, 0.5938, 1.0, 0.5312, 1.0, 0.5312, 0.5069, 0.5625, 0.5069, 0.5938, 0.5069, 0.5312, 1.0, 0.4688, 1.0, 0.4688, 0.5069, 0.5, 0.5069, 0.5312, 0.5069, 0.4688, 1.0, 0.4062, 1.0, 0.4062, 0.5069, 0.4375, 0.5069, 0.4688, 0.5069, 0.4062, 1.0, 0.3438, 1.0, 0.3438, 0.5069, 0.375, 0.5069, 0.4062, 0.5069, 0.3438, 1.0, 0.2812, 1.0, 0.2812, 0.5069, 0.3125, 0.5069, 0.3438, 0.5069, 0.2812, 1.0, 0.2188, 1.0, 0.2188, 0.5069, 0.25, 0.5069, 0.2812, 0.5069, 0.2188, 1.0, 0.1562, 1.0, 0.1562, 0.5069, 0.1875, 0.5069, 0.2188, 0.5069, 0.1562, 1.0, 0.09375, 1.0, 0.09375, 0.5069, 0.125, 0.5069, 0.1562, 0.5069, 0.09375, 1.0, 0.03125, 1.0, 0.03125, 0.5069, 0.0625, 0.5069, 0.09375, 0.5069, 0.2968, 0.4854, 0.2032, 0.4854, 0.1167, 0.4496, 0.05045, 0.3833, 0.01461, 0.2968, 0.01461, 0.2032, 0.05045, 0.1167, 0.1167, 0.05045, 0.2032, 0.01461, 0.2968, 0.01461, 0.3833, 0.05045, 0.4496, 0.1167, 0.4854, 0.2032, 0.4854, 0.2968, 0.4496, 0.3833, 0.3833, 0.4496, 0.75, 0.49, 0.7968, 0.4854, 0.7955, 0.4789, 0.75, 0.4834, 0.7968, 0.4854, 0.8418, 0.4717, 0.8393, 0.4656, 0.7955, 0.4789, 0.8418, 0.4717, 0.8833, 0.4496, 0.8796, 0.444, 0.8393, 0.4656, 0.8833, 0.4496, 0.9197, 0.4197, 0.915, 0.415, 0.8796, 0.444, 0.9197, 0.4197, 0.9496, 0.3833, 0.944, 0.3796, 0.915, 0.415, 0.9496, 0.3833, 0.9717, 0.3418, 0.9656, 0.3393, 0.944, 0.3796, 0.9717, 0.3418, 0.9854, 0.2968, 0.9789, 0.2955, 0.9656, 0.3393, 0.9854, 0.2968, 0.99, 0.25, 0.9834, 0.25, 0.9789, 0.2955, 0.99, 0.25, 0.9854, 0.2032, 0.9789, 0.2045, 0.9834, 0.25, 0.9854, 0.2032, 0.9717, 0.1582, 0.9656, 0.1607, 0.9789, 0.2045, 0.9717, 0.1582, 0.9496, 0.1167, 0.944, 0.1204, 0.9656, 0.1607, 0.9496, 0.1167, 0.9197, 0.08029, 0.915, 0.08499, 0.944, 0.1204, 0.9197, 0.08029, 0.8833, 0.05045, 0.8796, 0.05597, 0.915, 0.08499, 0.8833, 0.05045, 0.8418, 0.02827, 0.8393, 0.03441, 0.8796, 0.05597, 0.8418, 0.02827, 0.7968, 0.01461, 0.7955, 0.02113, 0.8393, 0.03441, 0.7968, 0.01461, 0.75, 0.01, 0.75, 0.01665, 0.7955, 0.02113, 0.75, 0.01, 0.7032, 0.01461, 0.7045, 0.02113, 0.75, 0.01665, 0.7032, 0.01461, 0.6582, 0.02827, 0.6607, 0.03441, 0.7045, 0.02113, 0.6582, 0.02827, 0.6167, 0.05045, 0.6204, 0.05597, 0.6607, 0.03441, 0.6167, 0.05045, 0.5803, 0.08029, 0.585, 0.08499, 0.6204, 0.05597, 0.5803, 0.08029, 0.5504, 0.1167, 0.556, 0.1204, 0.585, 0.08499, 0.5504, 0.1167, 0.5283, 0.1582, 0.5344, 0.1607, 0.556, 0.1204, 0.5283, 0.1582, 0.5146, 0.2032, 0.5211, 0.2045, 0.5344, 0.1607, 0.5146, 0.2032, 0.51, 0.25, 0.5166, 0.25, 0.5211, 0.2045, 0.51, 0.25, 0.5146, 0.2968, 0.5211, 0.2955, 0.5166, 0.25, 0.5146, 0.2968, 0.5283, 0.3418, 0.5344, 0.3393, 0.5211, 0.2955, 0.5283, 0.3418, 0.5504, 0.3833, 0.556, 0.3796, 0.5344, 0.3393, 0.5504, 0.3833, 0.5803, 0.4197, 0.585, 0.415, 0.556, 0.3796, 0.5803, 0.4197, 0.6167, 0.4496, 0.6204, 0.444, 0.585, 0.415, 0.6167, 0.4496, 0.6582, 0.4717, 0.6607, 0.4656, 0.6204, 0.444, 0.6582, 0.4717, 0.7032, 0.4854, 0.7045, 0.4789, 0.6607, 0.4656, 0.7032, 0.4854, 0.75, 0.49, 0.75, 0.4834, 0.7045, 0.4789, 0.75, 0.0335, 0.7078, 0.03766, 0.7078, 0.03766, 0.75, 0.0335, 0.9688, 1.0, 0.9688, 0.5069, 0.0, 0.5069, 0.03125, 0.5069, 0.03125, 1.0, 0.7922, 0.4623, 0.75, 0.4665, 0.75, 0.4834, 0.7955, 0.4789, 0.8329, 0.45, 0.7922, 0.4623, 0.7955, 0.4789, 0.8393, 0.4656, 0.8703, 0.43, 0.8329, 0.45, 0.8393, 0.4656, 0.8796, 0.444, 0.9031, 0.4031, 0.8703, 0.43, 0.8796, 0.444, 0.915, 0.415, 0.93, 0.3703, 0.9031, 0.4031, 0.915, 0.415, 0.944, 0.3796, 0.95, 0.3329, 0.93, 0.3703, 0.944, 0.3796, 0.9656, 0.3393, 0.9623, 0.2922, 0.95, 0.3329, 0.9656, 0.3393, 0.9789, 0.2955, 0.9665, 0.25, 0.9623, 0.2922, 0.9789, 0.2955, 0.9834, 0.25, 0.9623, 0.2078, 0.9665, 0.25, 0.9834, 0.25, 0.9789, 0.2045, 0.95, 0.1671, 0.9623, 0.2078, 0.9789, 0.2045, 0.9656, 0.1607, 0.93, 0.1297, 0.95, 0.1671, 0.9656, 0.1607, 0.944, 0.1204, 0.9031, 0.09691, 0.93, 0.1297, 0.944, 0.1204, 0.915, 0.08499, 0.8703, 0.06998, 0.9031, 0.09691, 0.915, 0.08499, 0.8796, 0.05597, 0.8329, 0.04998, 0.8703, 0.06998, 0.8796, 0.05597, 0.8393, 0.03441, 0.7922, 0.03766, 0.8329, 0.04998, 0.8393, 0.03441, 0.7955, 0.02113, 0.75, 0.0335, 0.7922, 0.03766, 0.7955, 0.02113, 0.75, 0.01665, 0.7078, 0.03766, 0.75, 0.0335, 0.75, 0.01665, 0.7045, 0.02113, 0.6671, 0.04998, 0.7078, 0.03766, 0.7045, 0.02113, 0.6607, 0.03441, 0.6297, 0.06998, 0.6671, 0.04998, 0.6607, 0.03441, 0.6204, 0.05597, 0.5969, 0.09691, 0.6297, 0.06998, 0.6204, 0.05597, 0.585, 0.08499, 0.57, 0.1297, 0.5969, 0.09691, 0.585, 0.08499, 0.556, 0.1204, 0.55, 0.1671, 0.57, 0.1297, 0.556, 0.1204, 0.5344, 0.1607, 0.5377, 0.2078, 0.55, 0.1671, 0.5344, 0.1607, 0.5211, 0.2045, 0.5335, 0.25, 0.5377, 0.2078, 0.5211, 0.2045, 0.5166, 0.25, 0.5377, 0.2922, 0.5335, 0.25, 0.5166, 0.25, 0.5211, 0.2955, 0.55, 0.3329, 0.5377, 0.2922, 0.5211, 0.2955, 0.5344, 0.3393, 0.57, 0.3703, 0.55, 0.3329, 0.5344, 0.3393, 0.556, 0.3796, 0.5969, 0.4031, 0.57, 0.3703, 0.556, 0.3796, 0.585, 0.415, 0.6297, 0.43, 0.5969, 0.4031, 0.585, 0.415, 0.6204, 0.444, 0.6671, 0.45, 0.6297, 0.43, 0.6204, 0.444, 0.6607, 0.4656, 0.7078, 0.4623, 0.6671, 0.45, 0.6607, 0.4656, 0.7045, 0.4789, 0.75, 0.4665, 0.7078, 0.4623, 0.7045, 0.4789, 0.75, 0.4834, 0.75, 0.4665, 0.7922, 0.4623, 0.8329, 0.45, 0.8703, 0.43, 0.9031, 0.4031, 0.93, 0.3703, 0.95, 0.3329, 0.9623, 0.2922, 0.9665, 0.25, 0.9623, 0.2078, 0.95, 0.1671, 0.93, 0.1297, 0.9031, 0.09691, 0.8703, 0.06998, 0.8329, 0.04998, 0.7922, 0.03766, 0.75, 0.0335, 0.7078, 0.03766, 0.6671, 0.04998, 0.6297, 0.06998, 0.5969, 0.09691, 0.57, 0.1297, 0.55, 0.1671, 0.5377, 0.2078, 0.5335, 0.25, 0.5377, 0.2922, 0.55, 0.3329, 0.57, 0.3703, 0.5969, 0.4031, 0.6297, 0.43, 0.6671, 0.45, 0.7078, 0.4623, 0.8703, 0.43, 0.9031, 0.4031, 0.9031, 0.4031, 0.8703, 0.43, 0.6671, 0.45, 0.7078, 0.4623, 0.7078, 0.4623, 0.6671, 0.45, 0.7078, 0.03766, 0.6671, 0.04998, 0.6671, 0.04998, 0.7078, 0.03766, 0.9031, 0.4031, 0.93, 0.3703, 0.93, 0.3703, 0.9031, 0.4031, 0.7078, 0.4623, 0.75, 0.4665, 0.75, 0.4665, 0.7078, 0.4623, 0.6671, 0.04998, 0.6297, 0.06998, 0.6297, 0.06998, 0.6671, 0.04998, 0.93, 0.3703, 0.95, 0.3329, 0.95, 0.3329, 0.93, 0.3703, 0.6297, 0.06998, 0.5969, 0.09691, 0.5969, 0.09691, 0.6297, 0.06998, 0.95, 0.3329, 0.9623, 0.2922, 0.9623, 0.2922, 0.95, 0.3329, 0.5969, 0.09691, 0.57, 0.1297, 0.57, 0.1297, 0.5969, 0.09691, 0.9623, 0.2922, 0.9665, 0.25, 0.9665, 0.25, 0.9623, 0.2922, 0.57, 0.1297, 0.55, 0.1671, 0.55, 0.1671, 0.57, 0.1297, 0.9665, 0.25, 0.9623, 0.2078, 0.9623, 0.2078, 0.9665, 0.25, 0.55, 0.1671, 0.5377, 0.2078, 0.5377, 0.2078, 0.55, 0.1671, 0.9623, 0.2078, 0.95, 0.1671, 0.95, 0.1671, 0.9623, 0.2078, 0.5377, 0.2078, 0.5335, 0.25, 0.5335, 0.25, 0.5377, 0.2078, 0.95, 0.1671, 0.93, 0.1297, 0.93, 0.1297, 0.95, 0.1671, 0.5335, 0.25, 0.5377, 0.2922, 0.5377, 0.2922, 0.5335, 0.25, 0.93, 0.1297, 0.9031, 0.09691, 0.9031, 0.09691, 0.93, 0.1297, 0.5377, 0.2922, 0.55, 0.3329, 0.55, 0.3329, 0.5377, 0.2922, 0.9031, 0.09691, 0.8703, 0.06998, 0.8703, 0.06998, 0.9031, 0.09691, 0.55, 0.3329, 0.57, 0.3703, 0.57, 0.3703, 0.55, 0.3329, 0.8703, 0.06998, 0.8329, 0.04998, 0.8329, 0.04998, 0.8703, 0.06998, 0.75, 0.4665, 0.7922, 0.4623, 0.7922, 0.4623, 0.75, 0.4665, 0.57, 0.3703, 0.5969, 0.4031, 0.5969, 0.4031, 0.57, 0.3703, 0.8329, 0.04998, 0.7922, 0.03766, 0.7922, 0.03766, 0.8329, 0.04998, 0.7922, 0.4623, 0.8329, 0.45, 0.8329, 0.45, 0.7922, 0.4623, 0.5969, 0.4031, 0.6297, 0.43, 0.6297, 0.43, 0.5969, 0.4031, 0.7922, 0.03766, 0.75, 0.0335, 0.75, 0.0335, 0.7922, 0.03766, 0.8329, 0.45, 0.8703, 0.43, 0.8703, 0.43, 0.8329, 0.45, 0.6297, 0.43, 0.6671, 0.45, 0.6671, 0.45, 0.6297, 0.43])
me_cylinder_001.materials.append(None)
me_cylinder_001.materials.append(mat_material)
me_cylinder_001.update()

# ---- objects
ob_light = bpy.data.objects.new('Light', light_light)
ob_camera = bpy.data.objects.new('Camera', cam_camera)
ob_cylinder_001 = bpy.data.objects.new('Cylinder.001', me_cylinder_001)

# ---- transforms, parenting, visibility, modifiers, constraints
ob_light.location = (4.076, 1.005, 5.904)
ob_light.rotation_euler = (0.6503, 0.05522, 1.866)
ob_light.lock_rotations_4d = False
ob_light.empty_display_type = 'ARROWS'
ob_light.color = (0.0, 0.0, 0.0, 0.0)
ob_light.lineart.crease_threshold = 0.0
ob_camera.location = (7.359, -6.926, 4.958)
ob_camera.rotation_euler = (1.109, 0.0, 0.8149)
ob_camera.lock_rotations_4d = False
ob_camera.empty_display_type = 'ARROWS'
ob_camera.color = (0.0, 0.0, 0.0, 0.0)
ob_camera.display_type = 'WIRE'
ob_camera.lineart.crease_threshold = 0.0
ob_cylinder_001.location = (0.0, 0.1, -0.1547)
ob_cylinder_001.scale = (0.06998, 0.06998, 0.01301)

# ---- collection membership
col_collection.objects.link(ob_light)
col_collection.objects.link(ob_camera)
col_collection.objects.link(ob_cylinder_001)

# ---- scene / render settings (as saved in the file)
scene.camera = ob_camera
scene.frame_start = 1; scene.frame_end = 250; scene.frame_set(1)
scene.render.engine = 'BLENDER_EEVEE_NEXT'
bpy.context.view_layer.update()
